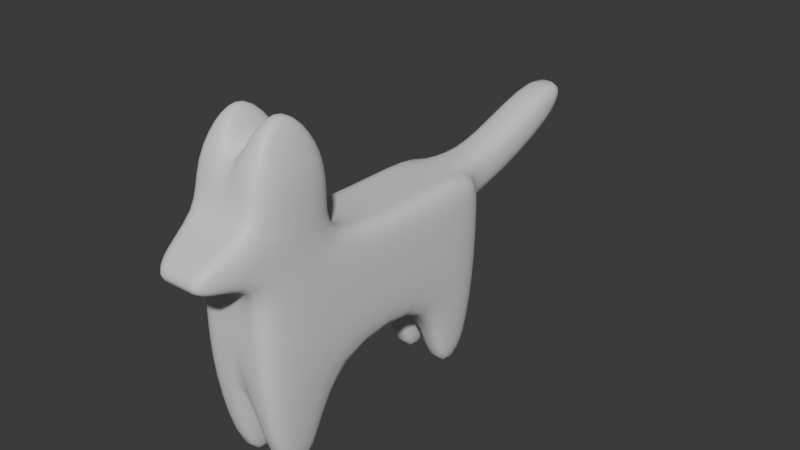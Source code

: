 # Source: kuza.blend  (saved by Blender 4.3.34; exported with 4.5.12 LTS)
import bpy
from mathutils import Matrix  # noqa: F401  (used for matrix-valued properties, if any)

bpy.ops.wm.read_factory_settings(use_empty=True)
scene = bpy.context.scene
scene.name = 'Scene'

# ---- collections
col_collection = bpy.data.collections.new('Collection'); scene.collection.children.link(col_collection)

# ---- materials (node trees are filled in below, after node groups)
mat_material = bpy.data.materials.new('Material')
mat_material.alpha_threshold = 0.0
mat_material.roughness = 0.5
mat_material.line_color = (0.0, 0.0, 0.0, 1.0)

# ---- material node trees
mat_material.use_nodes = True; mat_material.node_tree.nodes.clear()
_N = mat_material.node_tree.nodes; _L = mat_material.node_tree.links
n0 = _N.new('ShaderNodeOutputMaterial'); n0.name = 'Material Output'; n0.location = (300, 300)
n1 = _N.new('ShaderNodeBsdfPrincipled'); n1.name = 'Principled BSDF'; n1.location = (10, 300)
n1.inputs[3].default_value = 1.45
_L.new(n1.outputs[0], n0.inputs[0])
n0.is_active_output = True

# ---- world
world_world = bpy.data.worlds.new('World'); scene.world = world_world
world_world.use_nodes = True; world_world.node_tree.nodes.clear()
_N = world_world.node_tree.nodes; _L = world_world.node_tree.links
n0 = _N.new('ShaderNodeOutputWorld'); n0.name = 'World Output'; n0.location = (300, 300)
n1 = _N.new('ShaderNodeBackground'); n1.name = 'Background'; n1.location = (10, 300)
n1.inputs[0].default_value = (0.05088, 0.05088, 0.05088, 1.0)
_L.new(n1.outputs[0], n0.inputs[0])
n0.is_active_output = True
world_world.color = (0.05088, 0.05088, 0.05088)
world_world.sun_shadow_jitter_overblur = 0.0

# ---- meshes
me_cube = bpy.data.meshes.new('Cube')
me_cube.from_pydata([(1.0, 1.0, 1.0), (1.0, 1.0, -1.0), (1.0, -1.0, 1.0), (1.0, -1.0, -1.0), (-1.0, 1.0, 1.0), (-1.0, 1.0, -1.0), (-1.0, -1.0, 1.0), (-1.0, -1.0, -1.0), (0.0, 1.0, -1.0), (0.0, -1.0, 1.0), (0.0, -1.0, -1.0), (0.0, 1.0, 1.0), (-0.3381, 0.3237, 1.962), (-0.6619, 0.3237, 1.962), (-0.6619, -0.3237, 1.962), (-0.3381, -0.3237, 1.962), (0.6619, 0.3237, 1.962), (0.3381, 0.3237, 1.962), (0.3381, -0.3237, 1.962), (0.6619, -0.3237, 1.962), (1.0, 1.0, 0.0), (-1.0, -1.0, 0.0), (1.0, -1.0, 0.0), (-1.0, 1.0, 0.0), (0.0, 1.0, 0.0), (0.0, -1.0, 0.0), (0.6824, -2.329, -0.374), (0.6824, -2.329, -0.9506), (0.1059, -2.329, -0.9506), (-0.4707, -2.329, -0.9506), (0.1059, -2.329, -0.374), (-0.4707, -2.329, -0.374), (-1.0, 1.0, -3.595), (-1.0, -1.0, -3.595), (0.0, 1.0, -3.595), (0.0, -1.0, -3.595), (1.0, -1.0, -3.595), (1.0, 1.0, -3.595), (0.0, 5.853, -1.0), (-1.0, 5.853, -1.0), (1.0, 5.853, -1.0), (0.0, 5.853, -3.595), (-1.0, 5.853, -3.595), (1.0, 5.853, -3.595), (0.265, 0.47, -6.014), (0.735, 0.47, -6.014), (0.735, -0.47, -6.014), (0.265, -0.47, -6.014), (-0.735, 0.47, -6.014), (-0.265, 0.47, -6.014), (-0.265, -0.47, -6.014), (-0.735, -0.47, -6.014), (0.0, 4.229, -1.0), (-1.0, 4.229, -1.0), (1.0, 4.229, -1.0), (-1.0, 4.229, -3.595), (0.0, 4.229, -3.595), (1.0, 4.229, -3.595), (-0.1967, 4.549, -5.934), (-0.8033, 4.549, -5.934), (-0.8033, 5.533, -5.934), (-0.1967, 5.533, -5.934), (0.8033, 4.549, -5.934), (0.1967, 4.549, -5.934), (0.1967, 5.533, -5.934), (0.8033, 5.533, -5.934), (-1.0, -1.0, -2.087), (0.0, -1.0, -2.087), (1.0, 1.0, -2.087), (-1.0, 1.0, -2.087), (1.0, -1.0, -2.087), (1.0, 5.853, -2.087), (0.0, 5.853, -2.087), (-1.0, 5.853, -2.087), (1.0, 4.229, -2.087), (-1.0, 4.229, -2.087), (0.5, -1.0, -1.0), (0.5, 1.0, 1.0), (0.5, 1.0, -1.0), (0.5, -1.0, 1.0), (0.5, 0.3237, 1.962), (0.5, -0.3237, 1.962), (0.5, -1.0, 0.0), (0.5, 1.0, 0.0), (0.3941, -2.329, -0.9506), (0.3941, -2.329, -0.374), (0.5, -1.0, -3.595), (0.5, 1.0, -3.595), (0.5, 5.853, -1.0), (0.5, 5.853, -3.595), (0.5, 0.47, -6.014), (0.5, -0.47, -6.014), (0.5, 4.229, -3.595), (0.5, 4.229, -1.0), (0.5, 4.549, -5.934), (0.5, 5.533, -5.934), (0.5, 5.853, -2.087), (0.5, -1.0, -2.087), (-0.5, 1.0, -1.0), (-0.5, -1.0, 1.0), (-0.5, -1.0, -1.0), (-0.5, 1.0, 1.0), (-0.5, 0.3237, 1.962), (-0.5, -0.3237, 1.962), (-0.5, 1.0, 0.0), (-0.5, -1.0, 0.0), (-0.1824, -2.329, -0.9506), (-0.1824, -2.329, -0.374), (-0.5, 1.0, -3.595), (-0.5, -1.0, -3.595), (-0.5, 5.853, -1.0), (-0.5, 5.853, -3.595), (-0.5, 0.47, -6.014), (-0.5, -0.47, -6.014), (-0.5, 4.229, -3.595), (-0.5, 4.229, -1.0), (-0.5, 4.549, -5.934), (-0.5, 5.533, -5.934), (-0.5, 5.853, -2.087), (-0.5, -1.0, -2.087), (0.5, 6.999, -1.0), (0.0, 6.999, -1.0), (0.0, 6.999, -2.087), (0.5, 6.999, -2.087), (-0.5, 6.999, -1.0), (-0.5, 6.999, -2.087), (0.5, 9.784, 0.1341), (0.0, 9.784, 0.1341), (0.0, 10.39, -0.7694), (0.5, 10.39, -0.7694), (-0.5, 9.784, 0.1341), (-0.5, 10.39, -0.7694)], [], [(98, 104, 24, 8), (105, 99, 6, 21), (21, 6, 4, 23), (93, 54, 40, 88), (20, 0, 2, 22), (83, 77, 0, 20), (104, 101, 11, 24), (119, 66, 33, 109), (82, 79, 9, 25), (100, 10, 28, 106), (102, 13, 14, 103), (101, 102, 12, 11), (6, 14, 13, 4), (99, 103, 14, 6), (11, 12, 15, 9), (80, 17, 18, 81), (77, 80, 16, 0), (9, 18, 17, 11), (79, 81, 18, 9), (0, 16, 19, 2), (78, 83, 20, 1), (1, 20, 22, 3), (7, 21, 23, 5), (105, 21, 31, 107), (84, 85, 30, 28), (106, 107, 31, 29), (76, 3, 27, 84), (3, 22, 26, 27), (21, 7, 29, 31), (82, 25, 30, 85), (68, 37, 57, 74), (87, 34, 56, 92), (115, 52, 38, 110), (97, 67, 35, 86), (66, 69, 32, 33), (68, 70, 36, 37), (96, 71, 43, 89), (118, 72, 41, 111), (54, 74, 71, 40), (75, 53, 39, 73), (74, 57, 43, 71), (32, 69, 75, 55), (90, 45, 46, 91), (87, 90, 44, 34), (36, 46, 45, 37), (86, 91, 46, 36), (34, 44, 47, 35), (112, 49, 50, 113), (108, 112, 48, 32), (35, 50, 49, 34), (109, 113, 50, 35), (32, 48, 51, 33), (69, 5, 53, 75), (108, 32, 55, 114), (98, 8, 52, 115), (78, 1, 54, 93), (116, 59, 60, 117), (114, 116, 58, 56), (42, 60, 59, 55), (111, 117, 60, 42), (56, 58, 61, 41), (94, 63, 64, 95), (92, 94, 62, 57), (41, 64, 63, 56), (89, 95, 64, 41), (57, 62, 65, 43), (55, 75, 73, 42), (72, 118, 125, 122), (88, 40, 71, 96), (1, 3, 70, 68), (7, 5, 69, 66), (76, 10, 67, 97), (1, 68, 74, 54), (100, 7, 66, 119), (3, 76, 97, 70), (38, 88, 120, 121), (43, 65, 95, 89), (56, 63, 94, 92), (62, 94, 95, 65), (8, 78, 93, 52), (35, 47, 91, 86), (37, 45, 90, 87), (44, 90, 91, 47), (72, 96, 89, 41), (70, 97, 86, 36), (37, 87, 92, 57), (22, 82, 85, 26), (10, 76, 84, 28), (27, 26, 85, 84), (8, 24, 83, 78), (2, 19, 81, 79), (11, 17, 80, 77), (16, 80, 81, 19), (22, 2, 79, 82), (24, 11, 77, 83), (52, 93, 88, 38), (10, 100, 119, 67), (39, 110, 118, 73), (41, 61, 117, 111), (55, 59, 116, 114), (58, 116, 117, 61), (5, 98, 115, 53), (34, 108, 114, 56), (33, 51, 113, 109), (34, 49, 112, 108), (48, 112, 113, 51), (73, 118, 111, 42), (53, 115, 110, 39), (28, 30, 107, 106), (25, 105, 107, 30), (9, 15, 103, 99), (4, 13, 102, 101), (12, 102, 103, 15), (7, 100, 106, 29), (67, 119, 109, 35), (23, 4, 101, 104), (25, 9, 99, 105), (5, 23, 104, 98), (124, 121, 127, 130), (125, 124, 130, 131), (96, 72, 122, 123), (118, 110, 124, 125), (88, 96, 123, 120), (110, 38, 121, 124), (130, 127, 128, 131), (127, 126, 129, 128), (123, 122, 128, 129), (121, 120, 126, 127), (122, 125, 131, 128), (120, 123, 129, 126)])
me_cube.polygons.foreach_set('use_smooth', [True] * 130)
_uv = me_cube.uv_layers.new(name='UVMap')
_uv.uv.foreach_set('vector', [0.375, 0.3125, 0.5, 0.3125, 0.5, 0.375, 0.375, 0.375, 0.5, 0.9375, 0.625, 0.9375, 0.625, 1.0, 0.5, 1.0, 0.5, 0.0, 0.625, 0.0, 0.625, 0.25, 0.5, 0.25, 0.375, 0.4375, 0.375, 0.5, 0.375, 0.5, 0.375, 0.4375, 0.5, 0.5, 0.625, 0.5, 0.625, 0.75, 0.5, 0.75, 0.5, 0.4375, 0.625, 0.4375, 0.625, 0.5, 0.5, 0.5, 0.5, 0.3125, 0.625, 0.3125, 0.625, 0.375, 0.5, 0.375, 0.1875, 0.75, 0.125, 0.75, 0.125, 0.75, 0.1875, 0.75, 0.5, 0.8125, 0.625, 0.8125, 0.625, 0.875, 0.5, 0.875, 0.1875, 0.75, 0.25, 0.75, 0.25, 0.75, 0.1875, 0.75, 0.8125, 0.5, 0.875, 0.5, 0.875, 0.75, 0.8125, 0.75, 0.8125, 0.5, 0.8125, 0.5, 0.75, 0.5, 0.75, 0.5, 0.875, 0.75, 0.875, 0.75, 0.875, 0.5, 0.875, 0.5, 0.8125, 0.75, 0.8125, 0.75, 0.875, 0.75, 0.875, 0.75, 0.75, 0.5, 0.75, 0.5, 0.75, 0.75, 0.75, 0.75, 0.6875, 0.5, 0.75, 0.5, 0.75, 0.75, 0.6875, 0.75, 0.6875, 0.5, 0.6875, 0.5, 0.625, 0.5, 0.625, 0.5, 0.75, 0.75, 0.75, 0.75, 0.75, 0.5, 0.75, 0.5, 0.6875, 0.75, 0.6875, 0.75, 0.75, 0.75, 0.75, 0.75, 0.625, 0.5, 0.625, 0.5, 0.625, 0.75, 0.625, 0.75, 0.375, 0.4375, 0.5, 0.4375, 0.5, 0.5, 0.375, 0.5, 0.375, 0.5, 0.5, 0.5, 0.5, 0.75, 0.375, 0.75, 0.375, 0.0, 0.5, 0.0, 0.5, 0.25, 0.375, 0.25, 0.5, 0.9375, 0.5, 1.0, 0.5, 1.0, 0.5, 0.9375, 0.375, 0.8125, 0.5, 0.8125, 0.5, 0.875, 0.375, 0.875, 0.375, 0.9375, 0.5, 0.9375, 0.5, 1.0, 0.375, 1.0, 0.3125, 0.75, 0.375, 0.75, 0.375, 0.75, 0.3125, 0.75, 0.375, 0.75, 0.5, 0.75, 0.5, 0.75, 0.375, 0.75, 0.5, 0.0, 0.375, 0.0, 0.375, 0.0, 0.5, 0.0, 0.5, 0.8125, 0.5, 0.875, 0.5, 0.875, 0.5, 0.8125, 0.375, 0.5, 0.375, 0.5, 0.375, 0.5, 0.375, 0.5, 0.3125, 0.5, 0.25, 0.5, 0.25, 0.5, 0.3125, 0.5, 0.375, 0.3125, 0.375, 0.375, 0.375, 0.375, 0.375, 0.3125, 0.3125, 0.75, 0.25, 0.75, 0.25, 0.75, 0.3125, 0.75, 0.375, 0.0, 0.375, 0.25, 0.375, 0.25, 0.375, 0.0, 0.375, 0.5, 0.375, 0.75, 0.375, 0.75, 0.375, 0.5, 0.375, 0.4375, 0.375, 0.5, 0.375, 0.5, 0.375, 0.4375, 0.375, 0.3125, 0.375, 0.375, 0.375, 0.375, 0.375, 0.3125, 0.375, 0.5, 0.375, 0.5, 0.375, 0.5, 0.375, 0.5, 0.375, 0.25, 0.375, 0.25, 0.375, 0.25, 0.375, 0.25, 0.375, 0.5, 0.375, 0.5, 0.375, 0.5, 0.375, 0.5, 0.375, 0.25, 0.375, 0.25, 0.375, 0.25, 0.375, 0.25, 0.3125, 0.5, 0.375, 0.5, 0.375, 0.75, 0.3125, 0.75, 0.3125, 0.5, 0.3125, 0.5, 0.25, 0.5, 0.25, 0.5, 0.375, 0.75, 0.375, 0.75, 0.375, 0.5, 0.375, 0.5, 0.3125, 0.75, 0.3125, 0.75, 0.375, 0.75, 0.375, 0.75, 0.25, 0.5, 0.25, 0.5, 0.25, 0.75, 0.25, 0.75, 0.1875, 0.5, 0.25, 0.5, 0.25, 0.75, 0.1875, 0.75, 0.1875, 0.5, 0.1875, 0.5, 0.125, 0.5, 0.125, 0.5, 0.25, 0.75, 0.25, 0.75, 0.25, 0.5, 0.25, 0.5, 0.1875, 0.75, 0.1875, 0.75, 0.25, 0.75, 0.25, 0.75, 0.125, 0.5, 0.125, 0.5, 0.125, 0.75, 0.125, 0.75, 0.375, 0.25, 0.375, 0.25, 0.375, 0.25, 0.375, 0.25, 0.1875, 0.5, 0.125, 0.5, 0.125, 0.5, 0.1875, 0.5, 0.375, 0.3125, 0.375, 0.375, 0.375, 0.375, 0.375, 0.3125, 0.375, 0.4375, 0.375, 0.5, 0.375, 0.5, 0.375, 0.4375, 0.1875, 0.5, 0.125, 0.5, 0.125, 0.5, 0.1875, 0.5, 0.1875, 0.5, 0.1875, 0.5, 0.25, 0.5, 0.25, 0.5, 0.125, 0.5, 0.125, 0.5, 0.125, 0.5, 0.125, 0.5, 0.1875, 0.5, 0.1875, 0.5, 0.125, 0.5, 0.125, 0.5, 0.25, 0.5, 0.25, 0.5, 0.25, 0.5, 0.25, 0.5, 0.3125, 0.5, 0.25, 0.5, 0.25, 0.5, 0.3125, 0.5, 0.3125, 0.5, 0.3125, 0.5, 0.375, 0.5, 0.375, 0.5, 0.25, 0.5, 0.25, 0.5, 0.25, 0.5, 0.25, 0.5, 0.3125, 0.5, 0.3125, 0.5, 0.25, 0.5, 0.25, 0.5, 0.375, 0.5, 0.375, 0.5, 0.375, 0.5, 0.375, 0.5, 0.375, 0.25, 0.375, 0.25, 0.375, 0.25, 0.375, 0.25, 0.375, 0.375, 0.375, 0.3125, 0.375, 0.3125, 0.375, 0.375, 0.375, 0.4375, 0.375, 0.5, 0.375, 0.5, 0.375, 0.4375, 0.375, 0.5, 0.375, 0.75, 0.375, 0.75, 0.375, 0.5, 0.375, 0.0, 0.375, 0.25, 0.375, 0.25, 0.375, 0.0, 0.3125, 0.75, 0.25, 0.75, 0.25, 0.75, 0.3125, 0.75, 0.375, 0.5, 0.375, 0.5, 0.375, 0.5, 0.375, 0.5, 0.1875, 0.75, 0.125, 0.75, 0.125, 0.75, 0.1875, 0.75, 0.375, 0.75, 0.3125, 0.75, 0.3125, 0.75, 0.375, 0.75, 0.375, 0.375, 0.375, 0.4375, 0.375, 0.4375, 0.375, 0.375, 0.375, 0.5, 0.375, 0.5, 0.3125, 0.5, 0.3125, 0.5, 0.25, 0.5, 0.25, 0.5, 0.3125, 0.5, 0.3125, 0.5, 0.375, 0.5, 0.3125, 0.5, 0.3125, 0.5, 0.375, 0.5, 0.375, 0.375, 0.375, 0.4375, 0.375, 0.4375, 0.375, 0.375, 0.25, 0.75, 0.25, 0.75, 0.3125, 0.75, 0.3125, 0.75, 0.375, 0.5, 0.375, 0.5, 0.3125, 0.5, 0.3125, 0.5, 0.25, 0.5, 0.3125, 0.5, 0.3125, 0.75, 0.25, 0.75, 0.375, 0.375, 0.375, 0.4375, 0.375, 0.4375, 0.375, 0.375, 0.375, 0.75, 0.3125, 0.75, 0.3125, 0.75, 0.375, 0.75, 0.375, 0.5, 0.3125, 0.5, 0.3125, 0.5, 0.375, 0.5, 0.5, 0.75, 0.5, 0.8125, 0.5, 0.8125, 0.5, 0.75, 0.25, 0.75, 0.3125, 0.75, 0.3125, 0.75, 0.25, 0.75, 0.375, 0.75, 0.5, 0.75, 0.5, 0.8125, 0.375, 0.8125, 0.375, 0.375, 0.5, 0.375, 0.5, 0.4375, 0.375, 0.4375, 0.625, 0.75, 0.625, 0.75, 0.6875, 0.75, 0.6875, 0.75, 0.75, 0.5, 0.75, 0.5, 0.6875, 0.5, 0.6875, 0.5, 0.625, 0.5, 0.6875, 0.5, 0.6875, 0.75, 0.625, 0.75, 0.5, 0.75, 0.625, 0.75, 0.625, 0.8125, 0.5, 0.8125, 0.5, 0.375, 0.625, 0.375, 0.625, 0.4375, 0.5, 0.4375, 0.375, 0.375, 0.375, 0.4375, 0.375, 0.4375, 0.375, 0.375, 0.25, 0.75, 0.1875, 0.75, 0.1875, 0.75, 0.25, 0.75, 0.375, 0.25, 0.375, 0.3125, 0.375, 0.3125, 0.375, 0.25, 0.25, 0.5, 0.25, 0.5, 0.1875, 0.5, 0.1875, 0.5, 0.125, 0.5, 0.125, 0.5, 0.1875, 0.5, 0.1875, 0.5, 0.25, 0.5, 0.1875, 0.5, 0.1875, 0.5, 0.25, 0.5, 0.375, 0.25, 0.375, 0.3125, 0.375, 0.3125, 0.375, 0.25, 0.25, 0.5, 0.1875, 0.5, 0.1875, 0.5, 0.25, 0.5, 0.125, 0.75, 0.125, 0.75, 0.1875, 0.75, 0.1875, 0.75, 0.25, 0.5, 0.25, 0.5, 0.1875, 0.5, 0.1875, 0.5, 0.125, 0.5, 0.1875, 0.5, 0.1875, 0.75, 0.125, 0.75, 0.375, 0.25, 0.375, 0.3125, 0.375, 0.3125, 0.375, 0.25, 0.375, 0.25, 0.375, 0.3125, 0.375, 0.3125, 0.375, 0.25, 0.375, 0.875, 0.5, 0.875, 0.5, 0.9375, 0.375, 0.9375, 0.5, 0.875, 0.5, 0.9375, 0.5, 0.9375, 0.5, 0.875, 0.75, 0.75, 0.75, 0.75, 0.8125, 0.75, 0.8125, 0.75, 0.875, 0.5, 0.875, 0.5, 0.8125, 0.5, 0.8125, 0.5, 0.75, 0.5, 0.8125, 0.5, 0.8125, 0.75, 0.75, 0.75, 0.125, 0.75, 0.1875, 0.75, 0.1875, 0.75, 0.125, 0.75, 0.25, 0.75, 0.1875, 0.75, 0.1875, 0.75, 0.25, 0.75, 0.5, 0.25, 0.625, 0.25, 0.625, 0.3125, 0.5, 0.3125, 0.5, 0.875, 0.625, 0.875, 0.625, 0.9375, 0.5, 0.9375, 0.375, 0.25, 0.5, 0.25, 0.5, 0.3125, 0.375, 0.3125, 0.375, 0.3125, 0.375, 0.375, 0.375, 0.375, 0.375, 0.3125, 0.375, 0.3125, 0.375, 0.3125, 0.375, 0.3125, 0.375, 0.3125, 0.375, 0.4375, 0.375, 0.375, 0.375, 0.375, 0.375, 0.4375, 0.375, 0.3125, 0.375, 0.3125, 0.375, 0.3125, 0.375, 0.3125, 0.375, 0.4375, 0.375, 0.4375, 0.375, 0.4375, 0.375, 0.4375, 0.375, 0.3125, 0.375, 0.375, 0.375, 0.375, 0.375, 0.3125, 0.375, 0.3125, 0.375, 0.375, 0.375, 0.375, 0.375, 0.3125, 0.375, 0.375, 0.375, 0.4375, 0.375, 0.4375, 0.375, 0.375, 0.375, 0.4375, 0.375, 0.375, 0.375, 0.375, 0.375, 0.4375, 0.375, 0.375, 0.375, 0.4375, 0.375, 0.4375, 0.375, 0.375, 0.375, 0.375, 0.375, 0.3125, 0.375, 0.3125, 0.375, 0.375, 0.375, 0.4375, 0.375, 0.4375, 0.375, 0.4375, 0.375, 0.4375])
me_cube.materials.append(mat_material)
me_cube.use_mirror_vertex_groups = False
me_cube.update()

# ---- objects
ob_cube = bpy.data.objects.new('Cube', me_cube)

# ---- transforms, parenting, visibility, modifiers, constraints
ob_cube.location = (0.0, 0.0, 0.0)
ob_cube.lock_rotations_4d = False
ob_cube.empty_display_type = 'ARROWS'
ob_cube.lineart.crease_threshold = 0.0
_m = ob_cube.modifiers.new('Subdivision', 'SUBSURF')
_m.levels = 2

# ---- collection membership
col_collection.objects.link(ob_cube)

# ---- scene / render settings (as saved in the file)
scene.frame_start = 1; scene.frame_end = 250; scene.frame_set(1)
scene.render.engine = 'BLENDER_EEVEE_NEXT'
bpy.context.view_layer.update()

# ---- added for rendering (the .blend has no active camera and no usable light): camera, sun
cam_auto = bpy.data.cameras.new('AutoCamera')
cam_auto.lens = 50.0
cam_auto.sensor_width = 36.0
cam_auto.clip_end = 1000.0
ob_auto_camera = bpy.data.objects.new('AutoCamera', cam_auto)
scene.collection.objects.link(ob_auto_camera)
ob_auto_camera.location = (14.0105, -12.7834, 9.18246)
ob_auto_camera.rotation_euler = (1.09748, -7.21219e-08, 0.694738)
scene.camera = ob_auto_camera
light_auto_sun = bpy.data.lights.new('AutoSun', 'SUN')
light_auto_sun.energy = 3.0
light_auto_sun.angle = 0.0523599
ob_auto_sun = bpy.data.objects.new('AutoSun', light_auto_sun)
scene.collection.objects.link(ob_auto_sun)
ob_auto_sun.rotation_euler = (0.872665, 0.174533, 0.523599)
bpy.context.view_layer.update()
